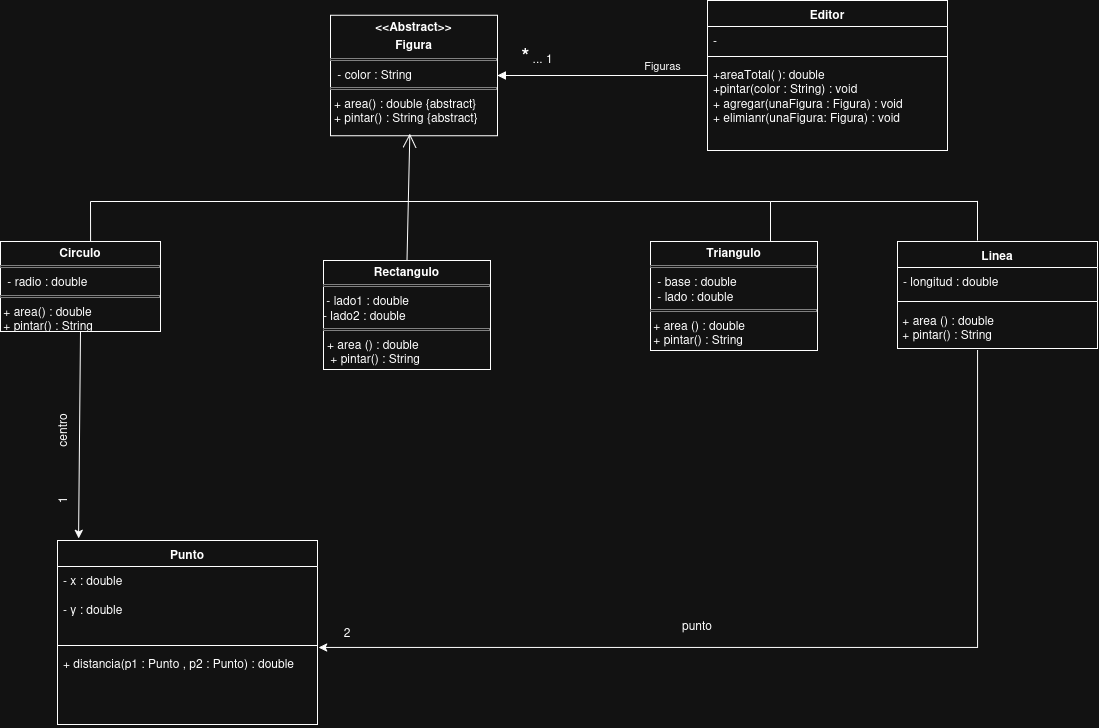

The diagram above was exported from draw.io. Its source (the exported page's mxGraphModel, read from the mxfile embedded in the PNG):
<mxGraphModel dx="1336" dy="721" grid="1" gridSize="10" guides="1" tooltips="1" connect="1" arrows="1" fold="1" page="1" pageScale="1" pageWidth="827" pageHeight="1169" math="0" shadow="0">
  <root>
    <mxCell id="0" />
    <mxCell id="1" parent="0" />
    <mxCell id="oZB-gLUW_2VGlyKQr_Bc-1" parent="1" style="verticalAlign=top;align=left;overflow=fill;html=1;whiteSpace=wrap;" value="&lt;p style=&quot;margin:0px;margin-top:4px;text-align:center;&quot;&gt;&lt;b&gt;&amp;lt;&amp;lt;Abstract&amp;gt;&amp;gt;&lt;/b&gt;&lt;/p&gt;&lt;p style=&quot;margin:0px;margin-top:4px;text-align:center;&quot;&gt;&lt;b&gt;Figura&lt;/b&gt;&lt;/p&gt;&lt;hr size=&quot;1&quot; style=&quot;border-style:solid;&quot;&gt;&lt;p style=&quot;margin:0px;margin-left:4px;&quot;&gt;&amp;nbsp;- color : String&lt;/p&gt;&lt;hr size=&quot;1&quot; style=&quot;border-style:solid;&quot;&gt;&lt;p style=&quot;margin:0px;margin-left:4px;&quot;&gt;+ area() : double&amp;nbsp;{abstract}&lt;/p&gt;&lt;p style=&quot;margin:0px;margin-left:4px;&quot;&gt;+ pintar() : String {abstract}&lt;/p&gt;" vertex="1">
      <mxGeometry height="120.5" width="167" x="633" y="74.75" as="geometry" />
    </mxCell>
    <mxCell id="oZB-gLUW_2VGlyKQr_Bc-2" parent="1" style="verticalAlign=top;align=left;overflow=fill;html=1;whiteSpace=wrap;" value="&lt;p style=&quot;margin:0px;margin-top:4px;text-align:center;&quot;&gt;&lt;b&gt;Circulo&lt;/b&gt;&lt;/p&gt;&lt;hr size=&quot;1&quot; style=&quot;border-style:solid;&quot;&gt;&lt;p style=&quot;margin:0px;margin-left:4px;&quot;&gt;&amp;nbsp;- radio : double&lt;/p&gt;&lt;hr size=&quot;1&quot; style=&quot;border-style:solid;&quot;&gt;&lt;div&gt;&amp;nbsp;+ area() : double&lt;/div&gt;&lt;div&gt;&amp;nbsp;+ pintar() : String&lt;/div&gt;" vertex="1">
      <mxGeometry height="90" width="160" x="303" y="301" as="geometry" />
    </mxCell>
    <mxCell id="oZB-gLUW_2VGlyKQr_Bc-3" parent="1" style="verticalAlign=top;align=left;overflow=fill;html=1;whiteSpace=wrap;" value="&lt;p style=&quot;margin:0px;margin-top:4px;text-align:center;&quot;&gt;&lt;b&gt;Rectangulo&lt;/b&gt;&lt;/p&gt;&lt;hr size=&quot;1&quot; style=&quot;border-style:solid;&quot;&gt;&lt;div&gt;&amp;nbsp;- lado1 : double&lt;/div&gt;&lt;div&gt;- lado2 : double&lt;/div&gt;&lt;hr size=&quot;1&quot; style=&quot;border-style:solid;&quot;&gt;&lt;p style=&quot;margin:0px;margin-left:4px;&quot;&gt;+ area () : double&lt;/p&gt;&lt;p style=&quot;margin:0px;margin-left:4px;&quot;&gt;&amp;nbsp;+ pintar() : String&lt;/p&gt;" vertex="1">
      <mxGeometry height="109" width="167" x="626" y="320" as="geometry" />
    </mxCell>
    <mxCell id="oZB-gLUW_2VGlyKQr_Bc-5" parent="1" style="verticalAlign=top;align=left;overflow=fill;html=1;whiteSpace=wrap;" value="&lt;p style=&quot;margin:0px;margin-top:4px;text-align:center;&quot;&gt;&lt;b&gt;Triangulo&lt;/b&gt;&lt;/p&gt;&lt;hr size=&quot;1&quot; style=&quot;border-style:solid;&quot;&gt;&lt;p style=&quot;margin:0px;margin-left:4px;&quot;&gt;&amp;nbsp;- base : double&lt;/p&gt;&lt;p style=&quot;margin:0px;margin-left:4px;&quot;&gt;&amp;nbsp;- lado : double&lt;/p&gt;&lt;hr size=&quot;1&quot; style=&quot;border-style:solid;&quot;&gt;&lt;div&gt;&amp;nbsp;+ area () : double&lt;/div&gt;&lt;div&gt;&amp;nbsp;+ pintar() : String&lt;/div&gt;" vertex="1">
      <mxGeometry height="109" width="167" x="953" y="301" as="geometry" />
    </mxCell>
    <mxCell id="oZB-gLUW_2VGlyKQr_Bc-8" edge="1" parent="1" source="oZB-gLUW_2VGlyKQr_Bc-3" style="endArrow=open;endFill=1;endSize=12;html=1;rounded=0;entryX=0.475;entryY=0.983;entryDx=0;entryDy=0;exitX=0.5;exitY=0;exitDx=0;exitDy=0;entryPerimeter=0;" target="oZB-gLUW_2VGlyKQr_Bc-1" value="">
      <mxGeometry relative="1" width="160" as="geometry">
        <mxPoint x="712.5" y="291" as="sourcePoint" />
        <mxPoint x="712.5" y="221" as="targetPoint" />
      </mxGeometry>
    </mxCell>
    <mxCell id="oZB-gLUW_2VGlyKQr_Bc-9" parent="1" style="line;strokeWidth=1;fillColor=none;align=left;verticalAlign=middle;spacingTop=-1;spacingLeft=3;spacingRight=3;rotatable=0;labelPosition=right;points=[];portConstraint=eastwest;strokeColor=inherit;" value="" vertex="1">
      <mxGeometry height="8" width="680" x="393" y="257" as="geometry" />
    </mxCell>
    <mxCell id="oZB-gLUW_2VGlyKQr_Bc-11" edge="1" parent="1" source="oZB-gLUW_2VGlyKQr_Bc-2" style="endArrow=none;html=1;rounded=0;exitX=0.563;exitY=0;exitDx=0;exitDy=0;exitPerimeter=0;" value="">
      <mxGeometry height="50" relative="1" width="50" as="geometry">
        <mxPoint x="393" y="291" as="sourcePoint" />
        <mxPoint x="393" y="261" as="targetPoint" />
      </mxGeometry>
    </mxCell>
    <mxCell id="oZB-gLUW_2VGlyKQr_Bc-12" edge="1" parent="1" style="endArrow=none;html=1;rounded=0;exitX=0.563;exitY=0;exitDx=0;exitDy=0;exitPerimeter=0;" value="">
      <mxGeometry height="50" relative="1" width="50" as="geometry">
        <mxPoint x="1073" y="301" as="sourcePoint" />
        <mxPoint x="1073" y="261" as="targetPoint" />
      </mxGeometry>
    </mxCell>
    <mxCell id="Q3EGauOBEo5It34O9sbS-2" parent="1" style="swimlane;fontStyle=1;align=center;verticalAlign=top;childLayout=stackLayout;horizontal=1;startSize=26;horizontalStack=0;resizeParent=1;resizeParentMax=0;resizeLast=0;collapsible=1;marginBottom=0;whiteSpace=wrap;html=1;" value="Editor" vertex="1">
      <mxGeometry height="150" width="240" x="1010" y="60" as="geometry" />
    </mxCell>
    <mxCell id="Q3EGauOBEo5It34O9sbS-3" parent="Q3EGauOBEo5It34O9sbS-2" style="text;strokeColor=none;fillColor=none;align=left;verticalAlign=top;spacingLeft=4;spacingRight=4;overflow=hidden;rotatable=0;points=[[0,0.5],[1,0.5]];portConstraint=eastwest;whiteSpace=wrap;html=1;" value="-" vertex="1">
      <mxGeometry height="26" width="240" y="26" as="geometry" />
    </mxCell>
    <mxCell id="Q3EGauOBEo5It34O9sbS-4" parent="Q3EGauOBEo5It34O9sbS-2" style="line;strokeWidth=1;fillColor=none;align=left;verticalAlign=middle;spacingTop=-1;spacingLeft=3;spacingRight=3;rotatable=0;labelPosition=right;points=[];portConstraint=eastwest;strokeColor=inherit;" value="" vertex="1">
      <mxGeometry height="8" width="240" y="52" as="geometry" />
    </mxCell>
    <mxCell id="Q3EGauOBEo5It34O9sbS-5" parent="Q3EGauOBEo5It34O9sbS-2" style="text;strokeColor=none;fillColor=none;align=left;verticalAlign=top;spacingLeft=4;spacingRight=4;overflow=hidden;rotatable=0;points=[[0,0.5],[1,0.5]];portConstraint=eastwest;whiteSpace=wrap;html=1;" value="&lt;div&gt;+areaTotal( ): double&lt;/div&gt;&lt;div&gt;+pintar(color : String) : void&lt;/div&gt;&lt;div&gt;+ agregar(unaFigura : Figura) : void&lt;/div&gt;&lt;div&gt;+ elimianr(unaFigura: Figura) : void&lt;/div&gt;" vertex="1">
      <mxGeometry height="90" width="240" y="60" as="geometry" />
    </mxCell>
    <mxCell id="Q3EGauOBEo5It34O9sbS-6" edge="1" parent="1" source="Q3EGauOBEo5It34O9sbS-2" style="html=1;verticalAlign=bottom;endArrow=block;edgeStyle=sequenceEdgeStyle;libavoidRouting=0;curved=0;rounded=0;entryX=1;entryY=0.5;entryDx=0;entryDy=0;exitX=0;exitY=0.5;exitDx=0;exitDy=0;" target="oZB-gLUW_2VGlyKQr_Bc-1" value="Figuras">
      <mxGeometry relative="1" width="80" x="-0.5716" as="geometry">
        <Array as="points">
          <mxPoint x="911.5" y="176" />
        </Array>
        <mxPoint x="880" y="80" as="sourcePoint" />
        <mxPoint x="960" y="80" as="targetPoint" />
      </mxGeometry>
    </mxCell>
    <mxCell id="Q3EGauOBEo5It34O9sbS-7" parent="1" style="text;html=1;whiteSpace=wrap;strokeColor=none;fillColor=none;align=center;verticalAlign=middle;rounded=0;" value="&lt;b&gt;&lt;font style=&quot;font-size: 20px;&quot;&gt;*&lt;/font&gt;&lt;/b&gt;&amp;nbsp;... 1" vertex="1">
      <mxGeometry height="30" width="60" x="810" y="100" as="geometry" />
    </mxCell>
    <mxCell id="Q3EGauOBEo5It34O9sbS-10" parent="1" style="swimlane;fontStyle=1;align=center;verticalAlign=top;childLayout=stackLayout;horizontal=1;startSize=26;horizontalStack=0;resizeParent=1;resizeParentMax=0;resizeLast=0;collapsible=1;marginBottom=0;whiteSpace=wrap;html=1;" value="Linea" vertex="1">
      <mxGeometry height="107" width="200" x="1200" y="301" as="geometry" />
    </mxCell>
    <mxCell id="Q3EGauOBEo5It34O9sbS-11" parent="Q3EGauOBEo5It34O9sbS-10" style="text;strokeColor=none;fillColor=none;align=left;verticalAlign=top;spacingLeft=4;spacingRight=4;overflow=hidden;rotatable=0;points=[[0,0.5],[1,0.5]];portConstraint=eastwest;whiteSpace=wrap;html=1;" value="- longitud : double" vertex="1">
      <mxGeometry height="30" width="200" y="26" as="geometry" />
    </mxCell>
    <mxCell id="Q3EGauOBEo5It34O9sbS-21" parent="Q3EGauOBEo5It34O9sbS-10" style="line;strokeWidth=1;fillColor=none;align=left;verticalAlign=middle;spacingTop=-1;spacingLeft=3;spacingRight=3;rotatable=0;labelPosition=right;points=[];portConstraint=eastwest;strokeColor=inherit;" value="" vertex="1">
      <mxGeometry height="8" width="200" y="56" as="geometry" />
    </mxCell>
    <mxCell id="Q3EGauOBEo5It34O9sbS-19" parent="Q3EGauOBEo5It34O9sbS-10" style="text;html=1;whiteSpace=wrap;strokeColor=none;fillColor=none;align=left;verticalAlign=middle;rounded=0;" value="&lt;div&gt;&amp;nbsp;+ area () : double&lt;/div&gt;&amp;nbsp;+ pintar() : String" vertex="1">
      <mxGeometry height="43" width="200" y="64" as="geometry" />
    </mxCell>
    <mxCell id="Q3EGauOBEo5It34O9sbS-14" parent="1" style="line;strokeWidth=1;fillColor=none;align=left;verticalAlign=middle;spacingTop=-1;spacingLeft=3;spacingRight=3;rotatable=0;labelPosition=right;points=[];portConstraint=eastwest;strokeColor=inherit;" value="" vertex="1">
      <mxGeometry height="8" width="207" x="1073" y="257" as="geometry" />
    </mxCell>
    <mxCell id="Q3EGauOBEo5It34O9sbS-16" edge="1" parent="1" style="endArrow=none;html=1;rounded=0;entryX=1;entryY=0.425;entryDx=0;entryDy=0;entryPerimeter=0;" target="Q3EGauOBEo5It34O9sbS-14" value="">
      <mxGeometry height="50" relative="1" width="50" as="geometry">
        <mxPoint x="1280" y="300" as="sourcePoint" />
        <mxPoint x="1330" y="250" as="targetPoint" />
      </mxGeometry>
    </mxCell>
    <mxCell id="eFzaIT-QDVR72ddQ9W9G-4" parent="1" style="swimlane;fontStyle=1;align=center;verticalAlign=top;childLayout=stackLayout;horizontal=1;startSize=26;horizontalStack=0;resizeParent=1;resizeParentMax=0;resizeLast=0;collapsible=1;marginBottom=0;whiteSpace=wrap;html=1;" value="Punto" vertex="1">
      <mxGeometry height="184" width="260" x="360" y="600" as="geometry" />
    </mxCell>
    <mxCell id="eFzaIT-QDVR72ddQ9W9G-5" parent="eFzaIT-QDVR72ddQ9W9G-4" style="text;strokeColor=none;fillColor=none;align=left;verticalAlign=top;spacingLeft=4;spacingRight=4;overflow=hidden;rotatable=0;points=[[0,0.5],[1,0.5]];portConstraint=eastwest;whiteSpace=wrap;html=1;" value="&lt;div&gt;- x : double&lt;/div&gt;&lt;div&gt;&lt;br&gt;&lt;/div&gt;- y : double" vertex="1">
      <mxGeometry height="75" width="260" y="26" as="geometry" />
    </mxCell>
    <mxCell id="eFzaIT-QDVR72ddQ9W9G-6" parent="eFzaIT-QDVR72ddQ9W9G-4" style="line;strokeWidth=1;fillColor=none;align=left;verticalAlign=middle;spacingTop=-1;spacingLeft=3;spacingRight=3;rotatable=0;labelPosition=right;points=[];portConstraint=eastwest;strokeColor=inherit;" value="" vertex="1">
      <mxGeometry height="8" width="260" y="101" as="geometry" />
    </mxCell>
    <mxCell id="eFzaIT-QDVR72ddQ9W9G-7" parent="eFzaIT-QDVR72ddQ9W9G-4" style="text;strokeColor=none;fillColor=none;align=left;verticalAlign=top;spacingLeft=4;spacingRight=4;overflow=hidden;rotatable=0;points=[[0,0.5],[1,0.5]];portConstraint=eastwest;whiteSpace=wrap;html=1;" value="+ distancia(p1 : Punto , p2 : Punto) : double" vertex="1">
      <mxGeometry height="75" width="260" y="109" as="geometry" />
    </mxCell>
    <mxCell id="eFzaIT-QDVR72ddQ9W9G-8" edge="1" parent="1" source="oZB-gLUW_2VGlyKQr_Bc-2" style="endArrow=classic;html=1;rounded=0;exitX=0.5;exitY=1;exitDx=0;exitDy=0;entryX=0.081;entryY=-0.011;entryDx=0;entryDy=0;entryPerimeter=0;" target="eFzaIT-QDVR72ddQ9W9G-4" value="">
      <mxGeometry height="50" relative="1" width="50" as="geometry">
        <mxPoint x="430" y="520" as="sourcePoint" />
        <mxPoint x="480" y="470" as="targetPoint" />
      </mxGeometry>
    </mxCell>
    <mxCell id="eFzaIT-QDVR72ddQ9W9G-9" edge="1" parent="1" source="Q3EGauOBEo5It34O9sbS-19" style="endArrow=classic;html=1;rounded=0;entryX=1.004;entryY=-0.027;entryDx=0;entryDy=0;exitX=0.4;exitY=1.047;exitDx=0;exitDy=0;exitPerimeter=0;entryPerimeter=0;" target="eFzaIT-QDVR72ddQ9W9G-7" value="">
      <mxGeometry height="50" relative="1" width="50" as="geometry">
        <Array as="points">
          <mxPoint x="1280" y="706.97" />
        </Array>
        <mxPoint x="700" y="430" as="sourcePoint" />
        <mxPoint x="780" y="520" as="targetPoint" />
      </mxGeometry>
    </mxCell>
    <mxCell id="eFzaIT-QDVR72ddQ9W9G-10" parent="1" style="text;html=1;whiteSpace=wrap;strokeColor=none;fillColor=none;align=center;verticalAlign=middle;rounded=0;rotation=0;" value="punto" vertex="1">
      <mxGeometry height="30" width="60" x="970" y="670" as="geometry" />
    </mxCell>
    <mxCell id="eFzaIT-QDVR72ddQ9W9G-11" parent="1" style="text;html=1;whiteSpace=wrap;strokeColor=none;fillColor=none;align=center;verticalAlign=middle;rounded=0;rotation=-90;" value="centro" vertex="1">
      <mxGeometry height="30" width="60" x="335" y="475" as="geometry" />
    </mxCell>
    <mxCell id="eFzaIT-QDVR72ddQ9W9G-12" parent="1" style="text;html=1;whiteSpace=wrap;strokeColor=none;fillColor=none;align=center;verticalAlign=middle;rounded=0;rotation=-90;" value="1" vertex="1">
      <mxGeometry height="30" width="60" x="335" y="545" as="geometry" />
    </mxCell>
    <mxCell id="eFzaIT-QDVR72ddQ9W9G-15" parent="1" style="text;html=1;whiteSpace=wrap;strokeColor=none;fillColor=none;align=center;verticalAlign=middle;rounded=0;" value="2" vertex="1">
      <mxGeometry height="30" width="60" x="620" y="677" as="geometry" />
    </mxCell>
  </root>
</mxGraphModel>